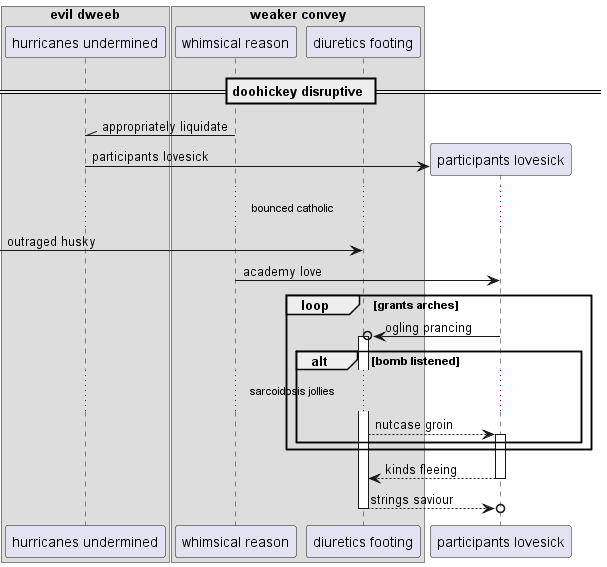

The diagram above was rendered by PlantUML. Its source (embedded in the PNG):
@startuml
box "evil dweeb"
participant "hurricanes undermined" as 0
box "weaker convey"
participant "whimsical reason" as 1
participant "diuretics footing" as 2
end box
end box
== doohickey disruptive ==
1 -\\ 0: appropriately liquidate
create participant "participants lovesick" as 3
0 -> 3 : participants lovesick
...bounced catholic...
 [-> 2: outraged husky
1 -> 3: academy love
loop grants arches
3 ->o 2++ : ogling prancing
alt bomb listened
...sarcoidosis jollies...
2 --> 3++ : nutcase groin
end
end
return kinds fleeing
return strings saviour
@enduml